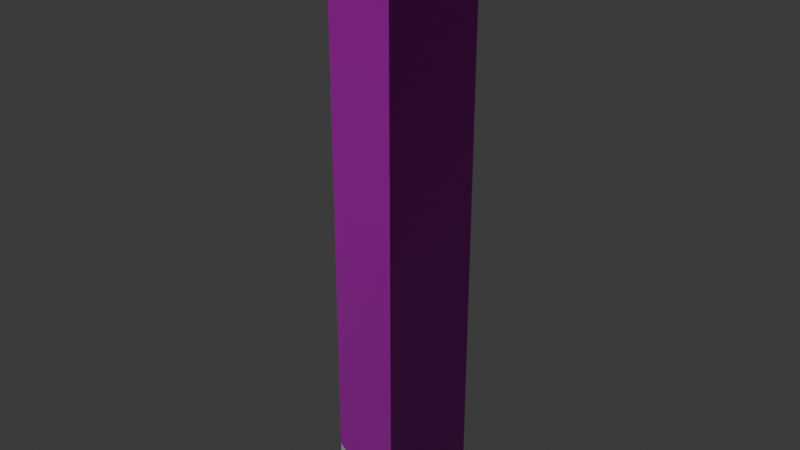 # Source: osm-way-379383188.blend  (saved by Blender 5.2.45; exported with 4.5.12 LTS)
import bpy
from mathutils import Matrix  # noqa: F401  (used for matrix-valued properties, if any)

bpy.ops.wm.read_factory_settings(use_empty=True)
scene = bpy.context.scene
scene.name = 'Scene'

# ---- collections
col_collection = bpy.data.collections.new('Collection'); scene.collection.children.link(col_collection)

# ---- images (referenced by path relative to the original .blend; pixels are not part of the script)
import os
ASSET_DIR = os.environ.get("B2B_ASSET_DIR", "")  # directory of the original .blend (textures are referenced by path, not embedded)
HERE = os.path.dirname(os.path.abspath(__file__))  # packed textures are extracted next to this script under _unpacked/

def load_image(name, relpath, width, height, colorspace="sRGB"):
    """Load a texture the original file referenced (path relative to the .blend, or extracted next to this script)."""
    p = next((c for c in (os.path.join(HERE, relpath), os.path.join(ASSET_DIR, relpath)) if relpath and os.path.exists(c)), "")
    if p:
        img = bpy.data.images.load(p, check_existing=True)
        img.name = name
    else:  # same state as the original file: an image datablock whose file is absent (Cycles renders it pink)
        img = bpy.data.images.new(name, width, height)
        img.source = "FILE"
        img.filepath = "//" + (relpath or name)
    img.colorspace_settings.name = colorspace
    return img
img_plaster001_1k_jpg_color_jpg = load_image('Plaster001_1K-JPG_Color.jpg', 'Plaster001_1K-JPG_Color.jpg', 1024, 1024, 'sRGB')
img_plaster001_1k_jpg_normalgl_jpg = load_image('Plaster001_1K-JPG_NormalGL.jpg', 'Plaster001_1K-JPG_NormalGL.jpg', 1024, 1024, 'Non-Color')
img_plaster001_1k_jpg_roughness_jpg = load_image('Plaster001_1K-JPG_Roughness.jpg', 'Plaster001_1K-JPG_Roughness.jpg', 1024, 1024, 'Non-Color')
img_concrete034_1k_jpg_color_jpg = load_image('Concrete034_1K-JPG_Color.jpg', 'Concrete034_1K-JPG_Color.jpg', 1024, 1024, 'sRGB')
img_concrete034_1k_jpg_normalgl_jpg = load_image('Concrete034_1K-JPG_NormalGL.jpg', 'Concrete034_1K-JPG_NormalGL.jpg', 1024, 1024, 'Non-Color')
img_concrete034_1k_jpg_roughness_jpg = load_image('Concrete034_1K-JPG_Roughness.jpg', 'Concrete034_1K-JPG_Roughness.jpg', 1024, 1024, 'Non-Color')

# ---- materials (node trees are filled in below, after node groups)
mat_reality_aged_pale_plaster = bpy.data.materials.new('reality aged pale plaster')
mat_reality_concrete_plinth = bpy.data.materials.new('reality concrete plinth')
mat_reality_pale_aluminum_sill = bpy.data.materials.new('reality pale aluminum sill')
mat_reality_flat_weathered_roof = bpy.data.materials.new('reality flat weathered roof')
mat_building_foundation = bpy.data.materials.new('building foundation')

# ---- material node trees
mat_reality_aged_pale_plaster.use_nodes = True; mat_reality_aged_pale_plaster.node_tree.nodes.clear()
_N = mat_reality_aged_pale_plaster.node_tree.nodes; _L = mat_reality_aged_pale_plaster.node_tree.links
n0 = _N.new('ShaderNodeBsdfPrincipled'); n0.name = 'Principled BSDF'; n0.location = (-200, 100)
n0.inputs[10].default_value = 0.005
n1 = _N.new('ShaderNodeOutputMaterial'); n1.name = 'Material Output'; n1.location = (200, 100)
n2 = _N.new('ShaderNodeTexImage'); n2.name = 'Image Texture'; n2.location = (0, 0)
n2.image = img_plaster001_1k_jpg_color_jpg
n3 = _N.new('ShaderNodeTexCoord'); n3.name = 'Texture Coordinate'; n3.location = (0, 0)
n4 = _N.new('ShaderNodeMapping'); n4.name = 'Source physical UV scale'; n4.location = (0, 0)
n4.inputs[3].default_value = (3.0, 3.0, 1.0)
n5 = _N.new('ShaderNodeTexImage'); n5.name = 'Image Texture.001'; n5.location = (0, 0)
n5.image = img_plaster001_1k_jpg_normalgl_jpg
n6 = _N.new('ShaderNodeNormalMap'); n6.name = 'Normal Map'; n6.location = (0, 0)
n6.width = 160
n7 = _N.new('ShaderNodeTexImage'); n7.name = 'Image Texture.002'; n7.location = (0, 0)
n7.image = img_plaster001_1k_jpg_roughness_jpg
_L.new(n0.outputs[0], n1.inputs[0])
_L.new(n3.outputs[2], n4.inputs[0])
_L.new(n4.outputs[0], n2.inputs[0])
_L.new(n2.outputs[0], n0.inputs[0])
_L.new(n4.outputs[0], n5.inputs[0])
_L.new(n5.outputs[0], n6.inputs[1])
_L.new(n6.outputs[0], n0.inputs[5])
_L.new(n4.outputs[0], n7.inputs[0])
_L.new(n7.outputs[0], n0.inputs[2])
n1.is_active_output = True
mat_reality_concrete_plinth.use_nodes = True; mat_reality_concrete_plinth.node_tree.nodes.clear()
_N = mat_reality_concrete_plinth.node_tree.nodes; _L = mat_reality_concrete_plinth.node_tree.links
n0 = _N.new('ShaderNodeBsdfPrincipled'); n0.name = 'Principled BSDF'; n0.location = (-200, 100)
n0.inputs[0].default_value = (0.4549, 0.4941, 0.4549, 1.0)
n0.inputs[2].default_value = 0.83
n0.inputs[10].default_value = 0.005
n1 = _N.new('ShaderNodeOutputMaterial'); n1.name = 'Material Output'; n1.location = (200, 100)
_L.new(n0.outputs[0], n1.inputs[0])
n1.is_active_output = True
mat_reality_pale_aluminum_sill.use_nodes = True; mat_reality_pale_aluminum_sill.node_tree.nodes.clear()
_N = mat_reality_pale_aluminum_sill.node_tree.nodes; _L = mat_reality_pale_aluminum_sill.node_tree.links
n0 = _N.new('ShaderNodeBsdfPrincipled'); n0.name = 'Principled BSDF'; n0.location = (-200, 100)
n0.inputs[0].default_value = (0.6941, 0.7059, 0.6627, 1.0)
n0.inputs[2].default_value = 0.83
n0.inputs[10].default_value = 0.005
n1 = _N.new('ShaderNodeOutputMaterial'); n1.name = 'Material Output'; n1.location = (200, 100)
_L.new(n0.outputs[0], n1.inputs[0])
n1.is_active_output = True
mat_reality_flat_weathered_roof.use_nodes = True; mat_reality_flat_weathered_roof.node_tree.nodes.clear()
_N = mat_reality_flat_weathered_roof.node_tree.nodes; _L = mat_reality_flat_weathered_roof.node_tree.links
n0 = _N.new('ShaderNodeBsdfPrincipled'); n0.name = 'Principled BSDF'; n0.location = (-200, 100)
n0.inputs[0].default_value = (0.451, 0.4745, 0.4549, 1.0)
n0.inputs[2].default_value = 0.83
n0.inputs[10].default_value = 0.005
n1 = _N.new('ShaderNodeOutputMaterial'); n1.name = 'Material Output'; n1.location = (200, 100)
_L.new(n0.outputs[0], n1.inputs[0])
n1.is_active_output = True
mat_building_foundation.use_nodes = True; mat_building_foundation.node_tree.nodes.clear()
_N = mat_building_foundation.node_tree.nodes; _L = mat_building_foundation.node_tree.links
n0 = _N.new('ShaderNodeBsdfPrincipled'); n0.name = 'Principled BSDF'; n0.location = (-200, 100)
n0.inputs[10].default_value = 0.005
n1 = _N.new('ShaderNodeOutputMaterial'); n1.name = 'Material Output'; n1.location = (200, 100)
n2 = _N.new('ShaderNodeTexImage'); n2.name = 'Image Texture'; n2.location = (0, 0)
n2.image = img_concrete034_1k_jpg_color_jpg
n3 = _N.new('ShaderNodeTexCoord'); n3.name = 'Texture Coordinate'; n3.location = (0, 0)
n4 = _N.new('ShaderNodeMapping'); n4.name = 'Source physical UV scale'; n4.location = (0, 0)
n4.inputs[3].default_value = (3.636, 7.273, 1.0)
n5 = _N.new('ShaderNodeTexImage'); n5.name = 'Image Texture.001'; n5.location = (0, 0)
n5.image = img_concrete034_1k_jpg_normalgl_jpg
n6 = _N.new('ShaderNodeNormalMap'); n6.name = 'Normal Map'; n6.location = (0, 0)
n6.width = 160
n7 = _N.new('ShaderNodeTexImage'); n7.name = 'Image Texture.002'; n7.location = (0, 0)
n7.image = img_concrete034_1k_jpg_roughness_jpg
_L.new(n0.outputs[0], n1.inputs[0])
_L.new(n3.outputs[2], n4.inputs[0])
_L.new(n4.outputs[0], n2.inputs[0])
_L.new(n2.outputs[0], n0.inputs[0])
_L.new(n4.outputs[0], n5.inputs[0])
_L.new(n5.outputs[0], n6.inputs[1])
_L.new(n6.outputs[0], n0.inputs[5])
_L.new(n4.outputs[0], n7.inputs[0])
_L.new(n7.outputs[0], n0.inputs[2])
n1.is_active_output = True

# ---- world
world_world = bpy.data.worlds.new('World'); scene.world = world_world
world_world.use_nodes = True; world_world.node_tree.nodes.clear()
_N = world_world.node_tree.nodes; _L = world_world.node_tree.links
n0 = _N.new('ShaderNodeOutputWorld'); n0.name = 'World Output'; n0.location = (200, 100)
n1 = _N.new('ShaderNodeBackground'); n1.name = 'Background'; n1.location = (-200, 100)
n1.inputs[0].default_value = (0.05088, 0.05088, 0.05088, 1.0)
_L.new(n1.outputs[0], n0.inputs[0])
n0.is_active_output = True
world_world.color = (0.05088, 0.05088, 0.05088)
world_world.sun_shadow_jitter_overblur = 0.0

# ---- meshes
me_reality_379383188_near_reality_aged_pale_plaster = bpy.data.meshes.new('reality 379383188 near reality aged pale plaster')
me_reality_379383188_near_reality_aged_pale_plaster.from_pydata([(1.815, 0.3, 0.0), (-1.005, 1.54, 0.0), (-1.005, 1.54, 15.0), (1.815, 0.3, 15.0), (-1.005, 1.54, 0.0), (-1.805, -0.3, 0.0), (-1.805, -0.3, 15.0), (-1.005, 1.54, 15.0), (-1.805, -0.3, 0.0), (1.005, -1.54, 0.0), (1.005, -1.54, 15.0), (-1.805, -0.3, 15.0), (1.005, -1.54, 0.0), (1.815, 0.3, 0.0), (1.815, 0.3, 15.0), (1.005, -1.54, 15.0)], [], [(0, 1, 2), (0, 2, 3), (4, 5, 6), (4, 6, 7), (8, 9, 10), (8, 10, 11), (12, 13, 14), (12, 14, 15)])
_uv = me_reality_379383188_near_reality_aged_pale_plaster.uv_layers.new(name='Runtime source UV')
_uv.uv.foreach_set('vector', [0.0, 0.0, 1.027, 0.0, 1.027, 5.0, 0.0, 0.0, 1.027, 5.0, 0.0, 5.0, 0.0, 0.0, 0.6688, 0.0, 0.6688, 5.0, 0.0, 0.0, 0.6688, 5.0, 0.0, 5.0, 0.0, 0.0, 1.024, 0.0, 1.024, 5.0, 0.0, 0.0, 1.024, 5.0, 0.0, 5.0, 0.0, 0.0, 0.6701, 0.0, 0.6701, 5.0, 0.0, 0.0, 0.6701, 5.0, 0.0, 5.0])
me_reality_379383188_near_reality_aged_pale_plaster.materials.append(mat_reality_aged_pale_plaster)
me_reality_379383188_near_reality_aged_pale_plaster.update()
me_reality_379383188_near_reality_concrete_plinth = bpy.data.meshes.new('reality 379383188 near reality concrete plinth')
me_reality_379383188_near_reality_concrete_plinth.from_pydata([(1.817, 0.3037, 0.0), (-1.003, 1.544, 0.0), (-1.003, 1.544, 0.36), (1.817, 0.3037, 0.36), (-1.009, 1.542, 0.0), (-1.809, -0.2984, 0.0), (-1.809, -0.2984, 0.36), (-1.009, 1.542, 0.36), (-1.807, -0.3037, 0.0), (1.003, -1.544, 0.0), (1.003, -1.544, 0.36), (-1.807, -0.3037, 0.36), (1.009, -1.542, 0.0), (1.819, 0.2984, 0.0), (1.819, 0.2984, 0.36), (1.009, -1.542, 0.36)], [], [(0, 1, 2), (0, 2, 3), (4, 5, 6), (4, 6, 7), (8, 9, 10), (8, 10, 11), (12, 13, 14), (12, 14, 15)])
_uv = me_reality_379383188_near_reality_concrete_plinth.uv_layers.new(name='Runtime source UV')
_uv.uv.foreach_set('vector', [0.0, 0.0, 1.027, 0.0, 1.027, 0.12, 0.0, 0.0, 1.027, 0.12, 0.0, 0.12, 0.0, 0.0, 0.6688, 0.0, 0.6688, 0.12, 0.0, 0.0, 0.6688, 0.12, 0.0, 0.12, 0.0, 0.0, 1.024, 0.0, 1.024, 0.12, 0.0, 0.0, 1.024, 0.12, 0.0, 0.12, 0.0, 0.0, 0.6701, 0.0, 0.6701, 0.12, 0.0, 0.0, 0.6701, 0.12, 0.0, 0.12])
me_reality_379383188_near_reality_concrete_plinth.materials.append(mat_reality_concrete_plinth)
me_reality_379383188_near_reality_concrete_plinth.update()
me_reality_379383188_near_reality_pale_aluminum_sill = bpy.data.meshes.new('reality 379383188 near reality pale aluminum sill')
me_reality_379383188_near_reality_pale_aluminum_sill.from_pydata([(1.827, 0.3275, 14.89), (-0.9929, 1.567, 14.89), (-0.9929, 1.567, 15.0), (1.827, 0.3275, 15.0), (-1.033, 1.552, 14.89), (-1.833, -0.288, 14.89), (-1.833, -0.288, 15.0), (-1.033, 1.552, 15.0), (-1.817, -0.3274, 14.89), (0.9929, -1.567, 14.89), (0.9929, -1.567, 15.0), (-1.817, -0.3274, 15.0), (1.032, -1.552, 14.89), (1.842, 0.2879, 14.89), (1.842, 0.2879, 15.0), (1.032, -1.552, 15.0)], [], [(0, 1, 2), (0, 2, 3), (4, 5, 6), (4, 6, 7), (8, 9, 10), (8, 10, 11), (12, 13, 14), (12, 14, 15)])
_uv = me_reality_379383188_near_reality_pale_aluminum_sill.uv_layers.new(name='Runtime source UV')
_uv.uv.foreach_set('vector', [0.0, 4.963, 1.027, 4.963, 1.027, 5.0, 0.0, 4.963, 1.027, 5.0, 0.0, 5.0, 0.0, 4.963, 0.6688, 4.963, 0.6688, 5.0, 0.0, 4.963, 0.6688, 5.0, 0.0, 5.0, 0.0, 4.963, 1.024, 4.963, 1.024, 5.0, 0.0, 4.963, 1.024, 5.0, 0.0, 5.0, 0.0, 4.963, 0.6701, 4.963, 0.6701, 5.0, 0.0, 4.963, 0.6701, 5.0, 0.0, 5.0])
me_reality_379383188_near_reality_pale_aluminum_sill.materials.append(mat_reality_pale_aluminum_sill)
me_reality_379383188_near_reality_pale_aluminum_sill.update()
me_reality_379383188_near_reality_flat_weathered_roof = bpy.data.meshes.new('reality 379383188 near reality flat weathered roof')
me_reality_379383188_near_reality_flat_weathered_roof.from_pydata([(-1.005, 1.54, 15.0), (1.815, 0.3, 15.0), (1.005, -1.54, 15.0), (1.005, -1.54, 15.0), (-1.005, 1.54, 15.0), (1.005, -1.54, 15.0), (-1.805, -0.3, 15.0), (-1.805, -0.3, 15.0)], [], [(0, 2, 1), (4, 6, 5)])
_uv = me_reality_379383188_near_reality_flat_weathered_roof.uv_layers.new(name='Runtime source UV')
_uv.uv.foreach_set('vector', [62.09, -35.16, 62.6, -34.39, 62.6, -35.16, 62.09, -35.16, 61.89, -34.7, 61.89, -35.16])
me_reality_379383188_near_reality_flat_weathered_roof.materials.append(mat_reality_flat_weathered_roof)
me_reality_379383188_near_reality_flat_weathered_roof.update()
me_building_foundation_379383188 = bpy.data.meshes.new('building foundation 379383188')
me_building_foundation_379383188.from_pydata([(1.815, 0.3, -0.1613), (-1.005, 1.54, -0.1274), (1.815, 0.3, 0.0), (-1.005, 1.54, 0.0), (-1.005, 1.54, -0.1274), (-1.805, -0.3, -0.1325), (-1.005, 1.54, 0.0), (-1.805, -0.3, 0.0), (-1.805, -0.3, -0.1325), (1.005, -1.54, -0.15), (-1.805, -0.3, 0.0), (1.005, -1.54, 0.0), (1.005, -1.54, -0.15), (1.815, 0.3, -0.1613), (1.005, -1.54, 0.0), (1.815, 0.3, 0.0)], [], [(0, 1, 2), (1, 3, 2), (4, 5, 6), (5, 7, 6), (8, 9, 10), (9, 11, 10), (12, 13, 14), (13, 15, 14)])
_uv = me_building_foundation_379383188.uv_layers.new(name='Runtime source UV')
_uv.uv.foreach_set('vector', [0.0, 0.0, 1.0, 0.0, 0.0, 1.0, 1.0, 0.0, 1.0, 1.0, 0.0, 1.0, 0.0, 0.0, 1.0, 0.0, 0.0, 1.0, 1.0, 0.0, 1.0, 1.0, 0.0, 1.0, 0.0, 0.0, 1.0, 0.0, 0.0, 1.0, 1.0, 0.0, 1.0, 1.0, 0.0, 1.0, 0.0, 0.0, 1.0, 0.0, 0.0, 1.0, 1.0, 0.0, 1.0, 1.0, 0.0, 1.0])
me_building_foundation_379383188.materials.append(mat_building_foundation)
me_building_foundation_379383188.update()

# ---- objects
ob_osm_way_379383188 = bpy.data.objects.new('osm-way-379383188', None)
ob_reality_379383188_near_reality_aged_pale_plaster = bpy.data.objects.new('reality 379383188 near reality aged pale plaster', me_reality_379383188_near_reality_aged_pale_plaster)
ob_reality_379383188_near_reality_concrete_plinth = bpy.data.objects.new('reality 379383188 near reality concrete plinth', me_reality_379383188_near_reality_concrete_plinth)
ob_reality_379383188_near_reality_pale_aluminum_sill = bpy.data.objects.new('reality 379383188 near reality pale aluminum sill', me_reality_379383188_near_reality_pale_aluminum_sill)
ob_reality_379383188_near_reality_flat_weathered_roof = bpy.data.objects.new('reality 379383188 near reality flat weathered roof', me_reality_379383188_near_reality_flat_weathered_roof)
ob_building_foundation_379383188 = bpy.data.objects.new('building foundation 379383188', me_building_foundation_379383188)

# ---- transforms, parenting, visibility, modifiers, constraints
ob_osm_way_379383188.location = (0.0, 0.0, 0.0)
ob_reality_379383188_near_reality_aged_pale_plaster.parent = ob_osm_way_379383188
ob_reality_379383188_near_reality_aged_pale_plaster.location = (0.0, 0.0, 0.0)
ob_reality_379383188_near_reality_concrete_plinth.parent = ob_osm_way_379383188
ob_reality_379383188_near_reality_concrete_plinth.location = (0.0, 0.0, 0.0)
ob_reality_379383188_near_reality_pale_aluminum_sill.parent = ob_osm_way_379383188
ob_reality_379383188_near_reality_pale_aluminum_sill.location = (0.0, 0.0, 0.0)
ob_reality_379383188_near_reality_flat_weathered_roof.parent = ob_osm_way_379383188
ob_reality_379383188_near_reality_flat_weathered_roof.location = (0.0, 0.0, 0.0)
ob_building_foundation_379383188.parent = ob_osm_way_379383188
ob_building_foundation_379383188.location = (0.0, 0.0, 0.0)

# ---- collection membership
col_collection.objects.link(ob_osm_way_379383188)
col_collection.objects.link(ob_reality_379383188_near_reality_aged_pale_plaster)
col_collection.objects.link(ob_reality_379383188_near_reality_concrete_plinth)
col_collection.objects.link(ob_reality_379383188_near_reality_pale_aluminum_sill)
col_collection.objects.link(ob_reality_379383188_near_reality_flat_weathered_roof)
col_collection.objects.link(ob_building_foundation_379383188)

# ---- scene / render settings (as saved in the file)
scene.frame_start = 1; scene.frame_end = 250; scene.frame_set(1)
scene.render.engine = 'BLENDER_EEVEE_NEXT'
scene.render.bake_bias = 0.0
scene.render.bake_samples = 0
scene.render.compositor_device = 'GPU'
scene.eevee.use_volume_custom_range = False
scene.eevee.fast_gi_thickness_near = 0.1
scene.eevee.fast_gi_thickness_far = 0.0
scene.eevee.ray_tracing_options.screen_trace_thickness = 0.1
bpy.context.view_layer.update()

# ---- added for rendering (the .blend has no active camera and no usable light): camera, sun
cam_auto = bpy.data.cameras.new('AutoCamera')
cam_auto.lens = 50.0
cam_auto.sensor_width = 36.0
cam_auto.clip_end = 1000.0
ob_auto_camera = bpy.data.objects.new('AutoCamera', cam_auto)
scene.collection.objects.link(ob_auto_camera)
ob_auto_camera.location = (14.7273, -17.6668, 19.1972)
ob_auto_camera.rotation_euler = (1.09748, -7.21219e-08, 0.694738)
scene.camera = ob_auto_camera
light_auto_sun = bpy.data.lights.new('AutoSun', 'SUN')
light_auto_sun.energy = 3.0
light_auto_sun.angle = 0.0523599
ob_auto_sun = bpy.data.objects.new('AutoSun', light_auto_sun)
scene.collection.objects.link(ob_auto_sun)
ob_auto_sun.rotation_euler = (0.872665, 0.174533, 0.523599)
bpy.context.view_layer.update()
